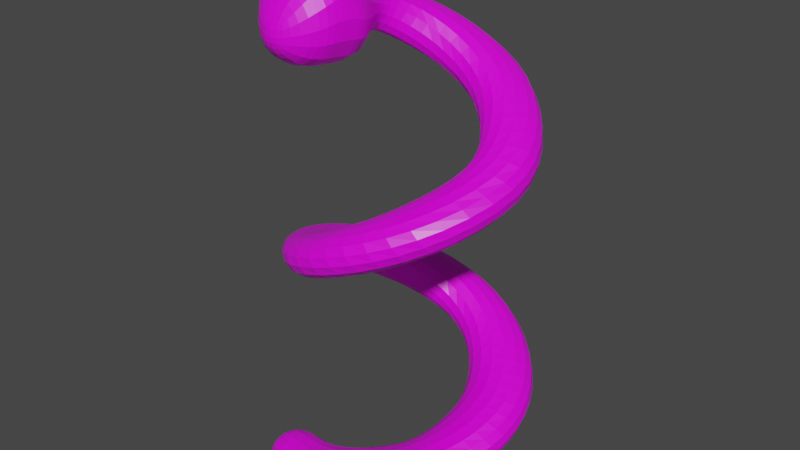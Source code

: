 # Source: qbert_snake.blend  (saved by Blender 2.90.8; exported with 4.5.12 LTS)
import bpy
from mathutils import Matrix  # noqa: F401  (used for matrix-valued properties, if any)

bpy.ops.wm.read_factory_settings(use_empty=True)
scene = bpy.context.scene
scene.name = 'Scene'

# ---- collections
col_collection = bpy.data.collections.new('Collection'); scene.collection.children.link(col_collection)

# ---- images (referenced by path relative to the original .blend; pixels are not part of the script)
import os
ASSET_DIR = os.environ.get("B2B_ASSET_DIR", "")  # directory of the original .blend (textures are referenced by path, not embedded)
HERE = os.path.dirname(os.path.abspath(__file__))  # packed textures are extracted next to this script under _unpacked/

def load_image(name, relpath, width, height, colorspace="sRGB"):
    """Load a texture the original file referenced (path relative to the .blend, or extracted next to this script)."""
    p = next((c for c in (os.path.join(HERE, relpath), os.path.join(ASSET_DIR, relpath)) if relpath and os.path.exists(c)), "")
    if p:
        img = bpy.data.images.load(p, check_existing=True)
        img.name = name
    else:  # same state as the original file: an image datablock whose file is absent (Cycles renders it pink)
        img = bpy.data.images.new(name, width, height)
        img.source = "FILE"
        img.filepath = "//" + (relpath or name)
    img.colorspace_settings.name = colorspace
    return img
img_qbert_snake_texture = load_image('qbert_snake_texture', 'qbert_snake_texture.png', 1024, 1024, 'sRGB')

# ---- materials (node trees are filled in below, after node groups)
mat_snake_skin = bpy.data.materials.new('snake_skin')
mat_snake_skin.alpha_threshold = 0.0
mat_snake_skin.use_transparent_shadow = False
mat_snake_skin.line_color = (0.0, 0.0, 0.0, 1.0)

# ---- material node trees
mat_snake_skin.use_nodes = True; mat_snake_skin.node_tree.nodes.clear()
_N = mat_snake_skin.node_tree.nodes; _L = mat_snake_skin.node_tree.links
n0 = _N.new('ShaderNodeBsdfPrincipled'); n0.name = 'Principled BSDF'; n0.location = (10, 300)
n0.distribution = 'GGX'
n0.subsurface_method = 'BURLEY'
n0.inputs[2].default_value = 0.4
n0.inputs[3].default_value = 1.45
n0.inputs[27].default_value = (0.0, 0.0, 0.0, 1.0)
n0.inputs[28].default_value = 1.0
n1 = _N.new('ShaderNodeTexImage'); n1.name = 'Image Texture'; n1.location = (-320, 205)
n1.image = img_qbert_snake_texture
n1.interpolation = 'Closest'
n2 = _N.new('ShaderNodeOutputMaterial'); n2.name = 'Material Output'; n2.location = (337, 341)
_L.new(n1.outputs[0], n0.inputs[0])
_L.new(n0.outputs[0], n2.inputs[0])
n2.is_active_output = True

# ---- world
world_world = bpy.data.worlds.new('World'); scene.world = world_world
world_world.use_nodes = True; world_world.node_tree.nodes.clear()
_N = world_world.node_tree.nodes; _L = world_world.node_tree.links
n0 = _N.new('ShaderNodeOutputWorld'); n0.name = 'World Output'; n0.location = (300, 300)
n1 = _N.new('ShaderNodeBackground'); n1.name = 'Background'; n1.location = (10, 300)
n1.inputs[0].default_value = (0.05088, 0.05088, 0.05088, 1.0)
_L.new(n1.outputs[0], n0.inputs[0])
n0.is_active_output = True
world_world.color = (0.05088, 0.05088, 0.05088)
world_world.use_sun_shadow = False
world_world.sun_shadow_jitter_overblur = 0.0

# ---- meshes
me_cube = bpy.data.meshes.new('Cube')
me_cube.from_pydata([(0.5226, -0.9655, 0.9587), (1.343, -0.9655, -0.9587), (0.5226, -3.851, 0.9587), (1.343, -3.851, -0.9587), (-1.451, -0.2476, 1.0), (-1.451, -0.2476, -1.0), (-2.17, -3.043, 1.0), (-1.531, -2.941, -1.0), (2.372, -0.7911, 1.427), (2.546, 1.269, -0.4908), (3.124, -3.577, 1.427), (3.916, -3.363, -0.4908), (4.068, -0.08454, 2.036), (3.77, 1.958, 0.1595), (5.334, -2.677, 1.982), (6.196, -2.175, 0.1055), (4.971, 0.7192, 2.935), (4.247, 3.033, 1.189), (7.397, -0.8365, 2.832), (8.044, 0.4125, 1.086), (5.451, 2.044, 3.684), (4.067, 4.058, 1.938), (8.332, 1.967, 3.581), (8.239, 3.371, 1.835), (5.099, 3.503, 4.537), (3.339, 4.902, 2.79), (7.622, 4.897, 4.434), (6.831, 6.06, 2.687), (3.572, 5.097, 5.606), (2.227, 5.509, 3.859), (4.668, 7.762, 5.503), (3.324, 8.175, 3.756), (1.676, 5.328, 6.861), (0.399, 4.737, 5.115), (0.7135, 8.044, 6.758), (-0.03671, 6.835, 5.012), (0.1488, 4.445, 7.85), (-0.7431, 3.357, 6.103), (-1.901, 6.471, 7.747), (-1.582, 5.4, 6.0), (-0.09123, 3.808, 8.807), (-0.1217, 2.834, 7.061), (-3.502, 3.443, 8.704), (-3.546, 2.037, 6.958), (-0.623, 1.53, 9.768), (0.4626, 1.918, 8.022), (-3.158, 0.1592, 9.665), (-1.294, 0.9686, 7.919), (0.586, -0.1669, 10.65), (1.553, 0.9864, 8.899), (-1.3, -2.346, 10.54), (-0.1561, -3.164, 8.796), (1.912, -0.7373, 11.89), (2.632, 1.363, 10.14), (2.256, -3.599, 11.78), (3.631, -3.303, 10.04), (3.735, -0.3778, 13.01), (3.526, 2.188, 11.26), (5.873, -2.311, 12.91), (6.715, -1.185, 11.16), (5.433, 1.732, 14.41), (5.361, 3.136, 12.67), (8.313, 1.612, 14.31), (8.241, 3.016, 12.56), (5.196, 3.175, 15.62), (4.195, 4.163, 13.87), (7.401, 5.032, 15.52), (6.4, 6.019, 13.77), (4.169, 5.044, 16.84), (2.764, 5.102, 15.09), (4.555, 7.9, 16.73), (3.149, 7.958, 14.99), (1.824, 5.437, 18.26), (0.5947, 4.754, 16.51), (0.6646, 8.075, 18.16), (-0.03804, 6.792, 16.41), (0.2375, 4.528, 19.28), (-0.5017, 3.331, 17.53), (-2.064, 6.262, 19.18), (-1.589, 5.18, 17.43), (0.2254, 3.004, 19.67), (0.03821, 2.973, 17.68), (-1.756, 3.207, 19.85), (-1.943, 3.177, 17.86), (1.167, 1.666, 20.96), (1.166, 1.601, 16.65), (-3.118, 2.105, 20.96), (-3.119, 2.04, 16.65), (1.041, 0.6922, 21.64), (1.05, 0.5223, 16.86), (-3.28, 0.5875, 21.62), (-3.271, 0.4176, 16.84), (0.8443, -0.5018, 20.85), (0.8529, -0.6031, 16.96), (-3.047, -0.5642, 20.85), (-3.038, -0.6656, 16.96), (-0.6797, -1.615, 18.95), (-0.6779, -1.637, 18.13), (-1.494, -1.628, 18.95), (-1.493, -1.65, 18.13), (-0.08376, -0.6789, 20.42), (-0.08376, -0.6789, 21.78), (-0.08376, 0.6789, 20.42), (-0.08376, 0.6789, 21.78), (1.274, -0.6789, 20.42), (1.274, -0.6789, 21.78), (1.274, 0.6789, 20.42), (1.274, 0.6789, 21.78), (-3.539, -0.6789, 20.42), (-3.539, -0.6789, 21.78), (-3.539, 0.6789, 20.42), (-3.539, 0.6789, 21.78), (-2.181, -0.6789, 20.42), (-2.181, -0.6789, 21.78), (-2.181, 0.6789, 20.42), (-2.181, 0.6789, 21.78), (-3.401, -0.5627, 20.56), (-3.401, -0.5627, 21.64), (-3.663, 0.803, 20.3), (-3.663, 0.803, 21.9), (-2.319, -0.5627, 20.56), (-2.319, -0.5627, 21.64), (-2.057, 0.803, 20.3), (-2.057, 0.803, 21.9), (-3.663, 2.98e-07, 20.3), (-3.663, 2.98e-07, 21.9), (-2.057, 2.98e-07, 20.3), (-2.057, 2.98e-07, 21.9), (-3.663, -0.4015, 20.3), (-2.057, -0.4015, 21.9), (-3.663, -0.4015, 21.9), (-2.057, -0.4015, 20.3), (0.0753, -0.5627, 20.56), (0.0753, -0.5627, 21.64), (-0.187, 0.803, 20.3), (-0.187, 0.803, 21.9), (1.157, -0.5627, 20.56), (1.157, -0.5627, 21.64), (1.419, 0.803, 20.3), (1.419, 0.803, 21.9), (-0.187, 2.98e-07, 20.3), (-0.187, 2.98e-07, 21.9), (1.419, 2.98e-07, 20.3), (1.419, 2.98e-07, 21.9), (-0.187, -0.4015, 20.3), (1.419, -0.4015, 21.9), (-0.187, -0.4015, 21.9), (1.419, -0.4015, 20.3)], [], [(0, 4, 6, 2), (3, 2, 6, 7), (7, 6, 4, 5), (5, 1, 3, 7), (0, 2, 10, 8), (5, 4, 0, 1), (8, 10, 14, 12), (2, 3, 11, 10), (1, 0, 8, 9), (3, 1, 9, 11), (15, 13, 17, 19), (9, 8, 12, 13), (11, 9, 13, 15), (10, 11, 15, 14), (18, 19, 23, 22), (14, 15, 19, 18), (12, 14, 18, 16), (13, 12, 16, 17), (20, 22, 26, 24), (16, 18, 22, 20), (17, 16, 20, 21), (19, 17, 21, 23), (27, 25, 29, 31), (21, 20, 24, 25), (23, 21, 25, 27), (22, 23, 27, 26), (28, 30, 34, 32), (26, 27, 31, 30), (24, 26, 30, 28), (25, 24, 28, 29), (32, 34, 38, 36), (29, 28, 32, 33), (31, 29, 33, 35), (30, 31, 35, 34), (39, 37, 41, 43), (33, 32, 36, 37), (35, 33, 37, 39), (34, 35, 39, 38), (40, 42, 46, 44), (38, 39, 43, 42), (36, 38, 42, 40), (37, 36, 40, 41), (45, 44, 48, 49), (41, 40, 44, 45), (43, 41, 45, 47), (42, 43, 47, 46), (51, 49, 53, 55), (47, 45, 49, 51), (46, 47, 51, 50), (44, 46, 50, 48), (52, 54, 58, 56), (50, 51, 55, 54), (48, 50, 54, 52), (49, 48, 52, 53), (59, 57, 61, 63), (53, 52, 56, 57), (55, 53, 57, 59), (54, 55, 59, 58), (62, 63, 67, 66), (58, 59, 63, 62), (56, 58, 62, 60), (57, 56, 60, 61), (64, 66, 70, 68), (60, 62, 66, 64), (61, 60, 64, 65), (63, 61, 65, 67), (71, 69, 73, 75), (65, 64, 68, 69), (67, 65, 69, 71), (66, 67, 71, 70), (72, 74, 78, 76), (70, 71, 75, 74), (68, 70, 74, 72), (69, 68, 72, 73), (76, 78, 82, 80), (73, 72, 76, 77), (75, 73, 77, 79), (74, 75, 79, 78), (83, 81, 85, 87), (77, 76, 80, 81), (79, 77, 81, 83), (78, 79, 83, 82), (84, 86, 90, 88), (82, 83, 87, 86), (80, 82, 86, 84), (81, 80, 84, 85), (89, 88, 92, 93), (85, 84, 88, 89), (87, 85, 89, 91), (86, 87, 91, 90), (95, 93, 97, 99), (91, 89, 93, 95), (90, 91, 95, 94), (88, 90, 94, 92), (97, 96, 98, 99), (94, 95, 99, 98), (92, 94, 98, 96), (93, 92, 96, 97), (100, 101, 103, 102), (102, 103, 107, 106), (106, 107, 105, 104), (104, 105, 101, 100), (102, 106, 104, 100), (107, 103, 101, 105), (108, 109, 111, 110), (110, 111, 115, 114), (114, 115, 113, 112), (112, 113, 109, 108), (110, 114, 112, 108), (115, 111, 109, 113), (124, 125, 119, 118), (118, 119, 123, 122), (131, 129, 121, 120), (123, 119, 125, 127), (128, 131, 120, 116), (129, 130, 117, 121), (118, 122, 126, 124), (122, 123, 127, 126), (128, 130, 125, 124), (116, 117, 130, 128), (127, 125, 130, 129), (124, 126, 131, 128), (126, 127, 129, 131), (140, 141, 135, 134), (134, 135, 139, 138), (147, 145, 137, 136), (139, 135, 141, 143), (144, 147, 136, 132), (145, 146, 133, 137), (134, 138, 142, 140), (138, 139, 143, 142), (144, 146, 141, 140), (132, 133, 146, 144), (143, 141, 146, 145), (140, 142, 147, 144), (142, 143, 145, 147)])
_uv = me_cube.uv_layers.new(name='UVMap')
_uv.uv.foreach_set('vector', [0.3066, 0.4093, 0.2525, 0.4047, 0.266, 0.3313, 0.338, 0.3417, 0.338, 0.5337, 0.3129, 0.5815, 0.2405, 0.5755, 0.2605, 0.525, 0.2118, 0.3281, 0.266, 0.3313, 0.2525, 0.4047, 0.2014, 0.397, 0.2491, 0.4563, 0.3235, 0.4605, 0.338, 0.5337, 0.2605, 0.525, 0.5426, 0.4949, 0.5898, 0.5526, 0.5325, 0.5905, 0.5016, 0.5226, 0.2491, 0.4563, 0.2525, 0.4047, 0.3066, 0.4093, 0.3235, 0.4605, 0.3408, 0.4305, 0.4148, 0.4216, 0.4148, 0.485, 0.3404, 0.4806, 0.5898, 0.3582, 0.5536, 0.3982, 0.4936, 0.3645, 0.5299, 0.3246, 0.5058, 0.4554, 0.5426, 0.4949, 0.5016, 0.5226, 0.4433, 0.4788, 0.5536, 0.3982, 0.5058, 0.4554, 0.4433, 0.4788, 0.4936, 0.3645, 0.7954, 0.3789, 0.7498, 0.4941, 0.7099, 0.5005, 0.7095, 0.3812, 0.9544, 0.1785, 0.9703, 0.2497, 0.9205, 0.2553, 0.9147, 0.1834, 0.9661, 0.05421, 0.9544, 0.1785, 0.9147, 0.1834, 0.8982, 0.06064, 0.9703, 0.0004629, 0.9661, 0.05421, 0.8982, 0.06064, 0.9072, 0.00645, 0.2004, 0.0004629, 0.1789, 0.05429, 0.09995, 0.05748, 0.1217, 0.003745, 0.8038, 0.3246, 0.7954, 0.3789, 0.7095, 0.3812, 0.7291, 0.3267, 0.7631, 0.565, 0.8038, 0.6275, 0.7327, 0.6503, 0.7258, 0.5761, 0.7498, 0.4941, 0.7631, 0.565, 0.7258, 0.5761, 0.7099, 0.5005, 0.07225, 0.2153, 0.09958, 0.2847, 0.01909, 0.2937, 0.02784, 0.2197, 0.1653, 0.2245, 0.2004, 0.2903, 0.1242, 0.3103, 0.1257, 0.2358, 0.1232, 0.1598, 0.1653, 0.2245, 0.1257, 0.2358, 0.09075, 0.1664, 0.1789, 0.05429, 0.1232, 0.1598, 0.09075, 0.1664, 0.09995, 0.05748, 0.6975, 0.3815, 0.6545, 0.4664, 0.6129, 0.4767, 0.5907, 0.4055, 0.03641, 0.1465, 0.07225, 0.2153, 0.02784, 0.2197, 0.0004629, 0.1513, 0.09995, 0.05748, 0.03641, 0.1465, 0.0004629, 0.1513, 0.01845, 0.05794, 0.1217, 0.003745, 0.09995, 0.05748, 0.01845, 0.05794, 0.04071, 0.004421, 0.8802, 0.5021, 0.9115, 0.5698, 0.8052, 0.5858, 0.8222, 0.5132, 0.7085, 0.3246, 0.6975, 0.3815, 0.5907, 0.4055, 0.6012, 0.3485, 0.6884, 0.5318, 0.7085, 0.6035, 0.5986, 0.6031, 0.625, 0.5334, 0.6545, 0.4664, 0.6884, 0.5318, 0.625, 0.5334, 0.6129, 0.4767, 0.7786, 0.8125, 0.801, 0.8836, 0.7187, 0.8933, 0.7268, 0.8192, 0.8644, 0.4464, 0.8802, 0.5021, 0.8222, 0.5132, 0.8048, 0.4579, 0.9016, 0.3817, 0.8644, 0.4464, 0.8048, 0.4579, 0.8048, 0.4025, 0.9115, 0.3246, 0.9016, 0.3817, 0.8048, 0.4025, 0.8058, 0.3442, 0.6944, 0.6586, 0.6806, 0.7141, 0.6509, 0.727, 0.5907, 0.6588, 0.7619, 0.757, 0.7786, 0.8125, 0.7268, 0.8192, 0.7095, 0.7639, 0.7876, 0.7079, 0.7619, 0.757, 0.7095, 0.7639, 0.7274, 0.7096, 0.801, 0.6512, 0.7876, 0.7079, 0.7274, 0.7096, 0.7183, 0.6568, 0.7977, 0.08844, 0.8091, 0.0004629, 0.8972, 0.01166, 0.8621, 0.07743, 0.7028, 0.6057, 0.6944, 0.6586, 0.5907, 0.6588, 0.6109, 0.6045, 0.6681, 0.7707, 0.7028, 0.8366, 0.6147, 0.8627, 0.6384, 0.7772, 0.6806, 0.7141, 0.6681, 0.7707, 0.6384, 0.7772, 0.6509, 0.727, 0.6632, 0.1386, 0.6624, 0.1927, 0.6051, 0.2043, 0.6205, 0.1467, 0.8031, 0.1399, 0.7977, 0.08844, 0.8621, 0.07743, 0.8378, 0.1258, 0.8115, 0.2304, 0.8031, 0.1399, 0.8378, 0.1258, 0.853, 0.1752, 0.8292, 0.2856, 0.8115, 0.2304, 0.853, 0.1752, 0.8972, 0.2285, 0.5464, 0.05558, 0.5067, 0.1646, 0.4647, 0.1765, 0.4433, 0.05496, 0.671, 0.0875, 0.6632, 0.1386, 0.6205, 0.1467, 0.5666, 0.04396, 0.6864, 0.01996, 0.671, 0.0875, 0.5666, 0.04396, 0.6049, 0.0004629, 0.6624, 0.1927, 0.6864, 0.2633, 0.6041, 0.2789, 0.6051, 0.2043, 0.08764, 0.5549, 0.1182, 0.6229, 0.01745, 0.6461, 0.03474, 0.5736, 0.5657, 0.0009074, 0.5464, 0.05558, 0.4433, 0.05496, 0.463, 0.0004629, 0.5124, 0.224, 0.5657, 0.2761, 0.4747, 0.3237, 0.4702, 0.2493, 0.5067, 0.1646, 0.5124, 0.224, 0.4702, 0.2493, 0.4647, 0.1765, 0.2237, 0.2705, 0.2014, 0.1526, 0.2659, 0.1545, 0.3235, 0.2019, 0.06635, 0.485, 0.08764, 0.5549, 0.03474, 0.5736, 0.02448, 0.4938, 0.101, 0.3666, 0.06635, 0.485, 0.02448, 0.4938, 0.0004629, 0.3762, 0.1182, 0.3113, 0.101, 0.3666, 0.0004629, 0.3762, 0.0152, 0.3202, 0.7968, 0.0004629, 0.7831, 0.05679, 0.6873, 0.06625, 0.7005, 0.009817, 0.2359, 0.3272, 0.2237, 0.2705, 0.3235, 0.2019, 0.3395, 0.2576, 0.2062, 0.07229, 0.2261, 0.0004629, 0.3395, 0.05276, 0.2806, 0.09846, 0.2014, 0.1526, 0.2062, 0.07229, 0.2806, 0.09846, 0.2659, 0.1545, 0.5547, 0.7776, 0.5561, 0.8521, 0.4471, 0.8478, 0.4922, 0.7884, 0.7604, 0.1801, 0.7968, 0.2452, 0.7033, 0.2698, 0.714, 0.196, 0.7493, 0.1232, 0.7604, 0.1801, 0.714, 0.196, 0.7011, 0.1395, 0.7831, 0.05679, 0.7493, 0.1232, 0.7011, 0.1395, 0.6873, 0.06625, 0.1019, 0.7047, 0.08768, 0.7779, 0.02028, 0.7841, 0.01015, 0.7298, 0.537, 0.7223, 0.5547, 0.7776, 0.4922, 0.7884, 0.4835, 0.7311, 0.544, 0.6481, 0.537, 0.7223, 0.4835, 0.7311, 0.4433, 0.6683, 0.5561, 0.5914, 0.544, 0.6481, 0.4433, 0.6683, 0.4487, 0.6106, 0.8754, 0.7496, 0.8939, 0.8218, 0.8056, 0.83, 0.8218, 0.7572, 0.1076, 0.647, 0.1019, 0.7047, 0.01015, 0.7298, 0.003247, 0.6713, 0.101, 0.8343, 0.1076, 0.9085, 0.0004629, 0.9099, 0.02972, 0.8413, 0.08768, 0.7779, 0.101, 0.8343, 0.02972, 0.8413, 0.02028, 0.7841, 0.2439, 0.9065, 0.3037, 0.9509, 0.224, 0.9669, 0.2051, 0.9187, 0.8577, 0.6944, 0.8754, 0.7496, 0.8218, 0.7572, 0.8048, 0.7018, 0.8802, 0.644, 0.8577, 0.6944, 0.8048, 0.7018, 0.8167, 0.6476, 0.8939, 0.5867, 0.8802, 0.644, 0.8167, 0.6476, 0.8055, 0.5942, 0.2859, 0.6302, 0.2543, 0.671, 0.2014, 0.6745, 0.2639, 0.5824, 0.2147, 0.8564, 0.2439, 0.9065, 0.2051, 0.9187, 0.2014, 0.8672, 0.2672, 0.8385, 0.2147, 0.8564, 0.2014, 0.8672, 0.2175, 0.8181, 0.3037, 0.798, 0.2672, 0.8385, 0.2175, 0.8181, 0.2284, 0.7675, 0.1482, 0.6567, 0.1833, 0.7623, 0.1425, 0.7763, 0.1191, 0.667, 0.3355, 0.6448, 0.2859, 0.6302, 0.2639, 0.5824, 0.3726, 0.6062, 0.2808, 0.7154, 0.3319, 0.7074, 0.3726, 0.7421, 0.264, 0.7666, 0.2543, 0.671, 0.2808, 0.7154, 0.264, 0.7666, 0.2014, 0.6745, 0.3404, 0.2036, 0.3419, 0.07993, 0.3722, 0.1016, 0.37, 0.2022, 0.1752, 0.5487, 0.1482, 0.6567, 0.1191, 0.667, 0.1468, 0.5465, 0.1833, 0.4376, 0.1752, 0.5487, 0.1468, 0.5465, 0.141, 0.4349, 0.1789, 0.3264, 0.1833, 0.4376, 0.141, 0.4349, 0.1386, 0.3113, 0.8504, 0.8309, 0.9482, 0.8543, 0.9001, 0.8839, 0.8796, 0.879, 0.3674, 0.312, 0.3404, 0.2036, 0.37, 0.2022, 0.3936, 0.3, 0.4264, 0.4207, 0.3674, 0.312, 0.3936, 0.3, 0.4424, 0.3879, 0.3419, 0.07993, 0.4204, 0.0004629, 0.4424, 0.02955, 0.3722, 0.1016, 0.8969, 0.8841, 0.9001, 0.905, 0.8793, 0.9082, 0.876, 0.8874, 0.8048, 0.9206, 0.8504, 0.8309, 0.8796, 0.879, 0.87, 0.8978, 0.9482, 0.9549, 0.8488, 0.9702, 0.8793, 0.9082, 0.9001, 0.905, 0.9482, 0.8543, 0.9482, 0.9549, 0.9001, 0.905, 0.9001, 0.8839, 0.6957, 0.9644, 0.6957, 0.9293, 0.7308, 0.9293, 0.7308, 0.9644, 0.7308, 0.9644, 0.7308, 0.9293, 0.7659, 0.9293, 0.7659, 0.9644, 0.7659, 0.9644, 0.7659, 0.9293, 0.801, 0.9293, 0.801, 0.9644, 0.6606, 0.9644, 0.6606, 0.9293, 0.6957, 0.9293, 0.6957, 0.9644, 0.6957, 0.9995, 0.6606, 0.9995, 0.6606, 0.9644, 0.6957, 0.9644, 0.6606, 0.8942, 0.6957, 0.8942, 0.6957, 0.9293, 0.6606, 0.9293, 0.5837, 0.8881, 0.5837, 0.9232, 0.5486, 0.9232, 0.5486, 0.8881, 0.5486, 0.8881, 0.5486, 0.9232, 0.5135, 0.9232, 0.5135, 0.8881, 0.5135, 0.8881, 0.5135, 0.9232, 0.4784, 0.9232, 0.4784, 0.8881, 0.4784, 0.8881, 0.4784, 0.9232, 0.4433, 0.9232, 0.4433, 0.8881, 0.4433, 0.853, 0.4784, 0.853, 0.4784, 0.8881, 0.4433, 0.8881, 0.4784, 0.9583, 0.4433, 0.9583, 0.4433, 0.9232, 0.4784, 0.9232, 0.346, 0.8448, 0.3101, 0.8244, 0.3224, 0.8055, 0.3603, 0.83, 0.3603, 0.83, 0.3224, 0.8055, 0.3469, 0.7675, 0.3849, 0.792, 0.3557, 0.8774, 0.3543, 0.9066, 0.3476, 0.9036, 0.348, 0.8788, 0.3849, 0.9146, 0.3617, 0.9568, 0.3412, 0.9444, 0.364, 0.9092, 0.3404, 0.8515, 0.3557, 0.8774, 0.348, 0.8788, 0.3344, 0.8575, 0.3543, 0.9066, 0.3307, 0.9364, 0.3289, 0.9257, 0.3476, 0.9036, 0.3603, 0.83, 0.3843, 0.8683, 0.3644, 0.8742, 0.346, 0.8448, 0.3843, 0.8683, 0.3849, 0.9146, 0.364, 0.9092, 0.3644, 0.8742, 0.3404, 0.8515, 0.3047, 0.8341, 0.3101, 0.8244, 0.346, 0.8448, 0.3344, 0.8575, 0.3077, 0.8466, 0.3047, 0.8341, 0.3404, 0.8515, 0.364, 0.9092, 0.3412, 0.9444, 0.3307, 0.9364, 0.3543, 0.9066, 0.346, 0.8448, 0.3644, 0.8742, 0.3557, 0.8774, 0.3404, 0.8515, 0.3644, 0.8742, 0.364, 0.9092, 0.3543, 0.9066, 0.3557, 0.8774, 0.1794, 0.8564, 0.1792, 0.8223, 0.1988, 0.8173, 0.1992, 0.8617, 0.1992, 0.9419, 0.158, 0.9653, 0.1346, 0.9242, 0.1757, 0.9008, 0.1543, 0.8783, 0.1191, 0.8911, 0.1232, 0.8812, 0.1502, 0.8724, 0.1797, 0.7772, 0.1988, 0.8173, 0.1792, 0.8223, 0.1596, 0.7868, 0.1705, 0.8546, 0.1543, 0.8783, 0.1502, 0.8724, 0.1633, 0.8518, 0.1501, 0.792, 0.171, 0.825, 0.1628, 0.8269, 0.1462, 0.8041, 0.1992, 0.8617, 0.1757, 0.9008, 0.161, 0.8855, 0.1794, 0.8564, 0.1757, 0.9008, 0.1346, 0.9242, 0.1238, 0.9032, 0.161, 0.8855, 0.1705, 0.8546, 0.171, 0.825, 0.1792, 0.8223, 0.1794, 0.8564, 0.1633, 0.8518, 0.1628, 0.8269, 0.171, 0.825, 0.1705, 0.8546, 0.1596, 0.7868, 0.1792, 0.8223, 0.171, 0.825, 0.1501, 0.792, 0.1794, 0.8564, 0.161, 0.8855, 0.1543, 0.8783, 0.1705, 0.8546, 0.161, 0.8855, 0.1238, 0.9032, 0.1191, 0.8911, 0.1543, 0.8783])
me_cube.materials.append(mat_snake_skin)
me_cube.use_remesh_preserve_volume = False
me_cube.use_remesh_preserve_attributes = False
me_cube.use_mirror_vertex_groups = False
me_cube.update()
arm_armature = bpy.data.armatures.new('Armature')  # bones are not reproduced

# ---- objects
ob_cube = bpy.data.objects.new('Cube', me_cube)
ob_master = bpy.data.objects.new('Master', arm_armature)

# ---- transforms, parenting, visibility, modifiers, constraints
ob_cube.parent = ob_master
ob_cube.matrix_parent_inverse = Matrix(((0.1051, -0.0, -0.0, -5.359e-19), (-0.0, 0.1051, 0.0, 0.2003), (-0.0, -0.0, 0.1051, 0.002414), (-0.0, 0.0, -0.0, 1.0)))
ob_cube.location = (0.0, 0.0, 0.0)
ob_cube.lock_rotations_4d = False
ob_cube.empty_display_type = 'ARROWS'
ob_cube.lineart.crease_threshold = 0.0
_vg = ob_cube.vertex_groups.new(name='body')
_vg.add([0, 1, 2, 3, 4, 5, 6, 7, 8, 9, 10, 11, 12, 13, 14, 15, 16, 17, 18, 19, 20, 21, 22, 23, 24, 25, 26, 27, 28, 29, 30, 31, 32, 33, 34, 35, 36, 37, 38, 39, 40, 41, 42, 43, 44, 45, 46, 47, 48, 49, 50, 51, 52, 53, 54, 55, 56, 57, 58, 59, 60, 61, 62, 63, 64, 65, 66, 67, 68, 69, 70, 71, 72, 73, 74, 75, 76, 77, 78, 79, 80, 81, 82, 83, 84, 85, 86, 87, 88, 89, 90, 91, 92, 93, 94, 95, 96, 97, 98, 99], 1.0, 'REPLACE')
_vg = ob_cube.vertex_groups.new(name='eye1top')
_vg.add([117, 121], 1.0, 'REPLACE')
_vg = ob_cube.vertex_groups.new(name='eye1bot')
_vg.add([116, 120], 1.0, 'REPLACE')
_vg = ob_cube.vertex_groups.new(name='eye2top')
_vg.add([133, 137], 1.0, 'REPLACE')
_vg = ob_cube.vertex_groups.new(name='eye2bot')
_vg.add([132, 136], 1.0, 'REPLACE')
_vg = ob_cube.vertex_groups.new(name='Master')
_vg = ob_cube.vertex_groups.new(name='eye2')
_vg.add([100, 101, 102, 103, 104, 105, 106, 107, 132, 133, 134, 135, 136, 137, 138, 139, 140, 141, 142, 143, 144, 145, 146, 147], 1.0, 'REPLACE')
_vg = ob_cube.vertex_groups.new(name='eye1')
_vg.add([108, 109, 110, 111, 112, 113, 114, 115, 116, 117, 118, 119, 120, 121, 122, 123, 124, 125, 126, 127, 128, 129, 130, 131], 1.0, 'REPLACE')
_m = ob_cube.modifiers.new('Subdivision', 'SUBSURF')
_m.uv_smooth = 'PRESERVE_CORNERS'
_m = ob_cube.modifiers.new('Armature', 'ARMATURE')
_m.object = ob_master
ob_master.location = (5.098e-18, -1.906, -0.02296)
ob_master.scale = (9.513, 9.513, 9.513)
ob_master.lineart.crease_threshold = 0.0

# ---- collection membership
col_collection.objects.link(ob_cube)
col_collection.objects.link(ob_master)

# ---- scene / render settings (as saved in the file)
scene.frame_start = 0; scene.frame_end = 131; scene.frame_set(111)
scene.render.engine = 'BLENDER_EEVEE_NEXT'
scene.cycles.use_denoising = False
scene.cycles.samples = 128
scene.cycles.sampling_pattern = 'TABULATED_SOBOL'
scene.cycles.use_adaptive_sampling = False
scene.cycles.use_light_tree = False
scene.view_settings.view_transform = 'Filmic'
bpy.context.view_layer.update()

# ---- added for rendering (the .blend has no active camera and no usable light): camera, sun
cam_auto = bpy.data.cameras.new('AutoCamera')
cam_auto.lens = 50.0
cam_auto.sensor_width = 36.0
cam_auto.clip_end = 1000.0
ob_auto_camera = bpy.data.objects.new('AutoCamera', cam_auto)
scene.collection.objects.link(ob_auto_camera)
ob_auto_camera.location = (27.7788, -28.7692, 31.0048)
ob_auto_camera.rotation_euler = (1.09748, -7.21219e-08, 0.694738)
scene.camera = ob_auto_camera
light_auto_sun = bpy.data.lights.new('AutoSun', 'SUN')
light_auto_sun.energy = 3.0
light_auto_sun.angle = 0.0523599
ob_auto_sun = bpy.data.objects.new('AutoSun', light_auto_sun)
scene.collection.objects.link(ob_auto_sun)
ob_auto_sun.rotation_euler = (0.872665, 0.174533, 0.523599)
bpy.context.view_layer.update()
